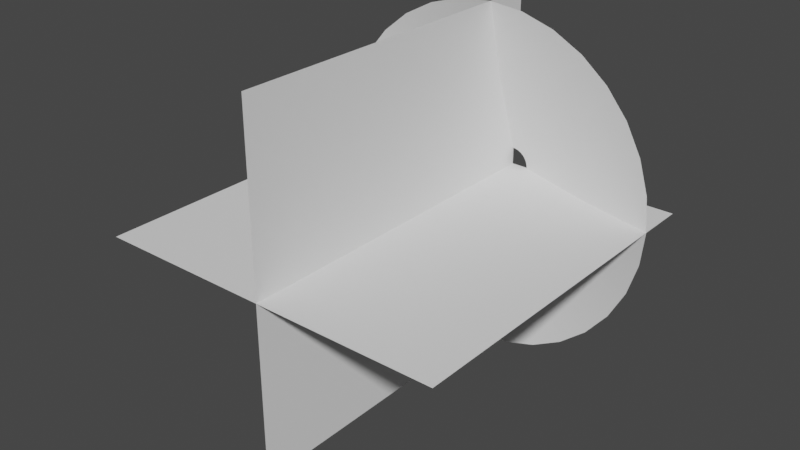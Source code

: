 # Source: Muzzle.blend  (saved by Blender 3.4.6; exported with 4.5.12 LTS)
import bpy
from mathutils import Matrix  # noqa: F401  (used for matrix-valued properties, if any)

bpy.ops.wm.read_factory_settings(use_empty=True)
scene = bpy.context.scene
scene.name = 'Scene'

# ---- collections
col_collection = bpy.data.collections.new('Collection'); scene.collection.children.link(col_collection)

# ---- world
world_world = bpy.data.worlds.new('World'); scene.world = world_world
world_world.use_nodes = True; world_world.node_tree.nodes.clear()
_N = world_world.node_tree.nodes; _L = world_world.node_tree.links
n0 = _N.new('ShaderNodeOutputWorld'); n0.name = 'World Output'; n0.location = (300, 300)
n1 = _N.new('ShaderNodeBackground'); n1.name = 'Background'; n1.location = (10, 300)
n1.inputs[0].default_value = (0.05088, 0.05088, 0.05088, 1.0)
_L.new(n1.outputs[0], n0.inputs[0])
n0.is_active_output = True
world_world.color = (0.05088, 0.05088, 0.05088)
world_world.use_sun_shadow = False
world_world.sun_shadow_jitter_overblur = 0.0

# ---- meshes
me_circle = bpy.data.meshes.new('Circle')
me_circle.from_pydata([(0.0, -0.2793, 1.0), (-0.1951, -0.2793, 0.9808), (-0.3827, -0.2793, 0.9239), (-0.5556, -0.2793, 0.8315), (-0.7071, -0.2793, 0.7071), (-0.8315, -0.2793, 0.5556), (-0.9239, -0.2793, 0.3827), (-0.9808, -0.2793, 0.1951), (-1.0, -0.2793, 2.109e-08), (-0.9808, -0.2793, -0.1951), (-0.9239, -0.2793, -0.3827), (-0.8315, -0.2793, -0.5556), (-0.7071, -0.2793, -0.7071), (-0.5556, -0.2793, -0.8315), (-0.3827, -0.2793, -0.9239), (-0.1951, -0.2793, -0.9808), (0.0, -0.2793, -1.0), (0.1951, -0.2793, -0.9808), (0.3827, -0.2793, -0.9239), (0.5556, -0.2793, -0.8315), (0.7071, -0.2793, -0.7071), (0.8315, -0.2793, -0.5556), (0.9239, -0.2793, -0.3827), (0.9808, -0.2793, -0.1951), (1.0, -0.2793, 2.109e-08), (0.9808, -0.2793, 0.1951), (0.9239, -0.2793, 0.3827), (0.8315, -0.2793, 0.5556), (0.7071, -0.2793, 0.7071), (0.5556, -0.2793, 0.8315), (0.3827, -0.2793, 0.9239), (0.1951, -0.2793, 0.9808), (-1.09e-08, -0.007822, 0.1), (-0.01951, -0.007822, 0.09808), (-0.03827, -0.007822, 0.09239), (-0.05556, -0.007822, 0.08315), (-0.07071, -0.007822, 0.07071), (-0.08315, -0.007822, 0.05556), (-0.09239, -0.007822, 0.03827), (-0.09808, -0.007822, 0.01951), (-0.1, -0.007822, 1.4e-08), (-0.09808, -0.007822, -0.01951), (-0.09239, -0.007822, -0.03827), (-0.08315, -0.007822, -0.05556), (-0.07071, -0.007822, -0.07071), (-0.05556, -0.007822, -0.08315), (-0.03827, -0.007822, -0.09239), (-0.01951, -0.007822, -0.09808), (-1.09e-08, -0.007822, -0.1), (0.01951, -0.007822, -0.09808), (0.03827, -0.007822, -0.09239), (0.05556, -0.007822, -0.08315), (0.07071, -0.007822, -0.07071), (0.08315, -0.007822, -0.05556), (0.09239, -0.007822, -0.03827), (0.09808, -0.007822, -0.01951), (0.1, -0.007822, 1.4e-08), (0.09808, -0.007822, 0.01951), (0.09239, -0.007822, 0.03827), (0.08315, -0.007822, 0.05556), (0.07071, -0.007822, 0.07071), (0.05556, -0.007822, 0.08315), (0.03827, -0.007822, 0.09239), (0.01951, -0.007822, 0.09808), (-0.3889, -0.1606, -0.3889), (-0.3056, -0.1606, -0.4573), (0.5081, -0.1606, 0.2105), (0.4573, -0.1606, 0.3056), (-0.2105, -0.1606, -0.5081), (-5.448e-09, -0.1606, 0.55), (-0.1073, -0.1606, 0.5394), (0.3889, -0.1606, 0.3889), (-0.1073, -0.1606, -0.5394), (-0.2105, -0.1606, 0.5081), (0.3056, -0.1606, 0.4573), (-5.448e-09, -0.1606, -0.55), (-0.3056, -0.1606, 0.4573), (0.2105, -0.1606, 0.5081), (0.1073, -0.1606, -0.5394), (-0.3889, -0.1606, 0.3889), (0.1073, -0.1606, 0.5394), (0.2105, -0.1606, -0.5081), (-0.4573, -0.1606, 0.3056), (0.3056, -0.1606, -0.4573), (-0.5081, -0.1606, 0.2105), (0.3889, -0.1606, -0.3889), (-0.5394, -0.1606, 0.1073), (0.4573, -0.1606, -0.3056), (-0.55, -0.1606, 1.883e-08), (0.5081, -0.1606, -0.2105), (-0.5394, -0.1606, -0.1073), (0.5394, -0.1606, -0.1073), (-0.5081, -0.1606, -0.2105), (0.55, -0.1606, 1.883e-08), (-0.4573, -0.1606, -0.3056), (0.5394, -0.1606, 0.1073)], [], [(65, 64, 44, 45), (67, 66, 58, 59), (68, 65, 45, 46), (70, 69, 32, 33), (71, 67, 59, 60), (72, 68, 46, 47), (73, 70, 33, 34), (74, 71, 60, 61), (75, 72, 47, 48), (76, 73, 34, 35), (77, 74, 61, 62), (78, 75, 48, 49), (79, 76, 35, 36), (80, 77, 62, 63), (81, 78, 49, 50), (82, 79, 36, 37), (69, 80, 63, 32), (83, 81, 50, 51), (84, 82, 37, 38), (85, 83, 51, 52), (86, 84, 38, 39), (87, 85, 52, 53), (88, 86, 39, 40), (89, 87, 53, 54), (90, 88, 40, 41), (91, 89, 54, 55), (92, 90, 41, 42), (93, 91, 55, 56), (94, 92, 42, 43), (95, 93, 56, 57), (64, 94, 43, 44), (66, 95, 57, 58), (26, 25, 95, 66), (12, 11, 94, 64), (25, 24, 93, 95), (11, 10, 92, 94), (24, 23, 91, 93), (10, 9, 90, 92), (23, 22, 89, 91), (9, 8, 88, 90), (22, 21, 87, 89), (8, 7, 86, 88), (21, 20, 85, 87), (7, 6, 84, 86), (20, 19, 83, 85), (6, 5, 82, 84), (19, 18, 81, 83), (0, 31, 80, 69), (5, 4, 79, 82), (18, 17, 78, 81), (31, 30, 77, 80), (4, 3, 76, 79), (17, 16, 75, 78), (30, 29, 74, 77), (3, 2, 73, 76), (16, 15, 72, 75), (29, 28, 71, 74), (2, 1, 70, 73), (15, 14, 68, 72), (28, 27, 67, 71), (1, 0, 69, 70), (14, 13, 65, 68), (27, 26, 66, 67), (13, 12, 64, 65)])
me_circle.polygons.foreach_set('use_smooth', [True] * 64)
_uv = me_circle.uv_layers.new(name='UVMap')
_uv.uv.foreach_set('vector', [0.875, 0.5, 0.9062, 0.5, 0.9062, 0.0, 0.875, 0.0, 0.4375, 0.5, 0.4688, 0.5, 0.4688, 0.0, 0.4375, 0.0, 0.8437, 0.5, 0.875, 0.5, 0.875, 0.0, 0.8437, 0.0, 0.25, 0.5, 0.2813, 0.5, 0.2813, 0.0, 0.25, 0.0, 0.4063, 0.5, 0.4375, 0.5, 0.4375, 0.0, 0.4063, 0.0, 0.8125, 0.5, 0.8437, 0.5, 0.8437, 0.0, 0.8125, 0.0, 0.2188, 0.5, 0.25, 0.5, 0.25, 0.0, 0.2188, 0.0, 0.375, 0.5, 0.4063, 0.5, 0.4063, 0.0, 0.375, 0.0, 0.7812, 0.5, 0.8125, 0.5, 0.8125, 0.0, 0.7812, 0.0, 0.1875, 0.5, 0.2188, 0.5, 0.2188, 0.0, 0.1875, 0.0, 0.3438, 0.5, 0.375, 0.5, 0.375, 0.0, 0.3438, 0.0, 0.75, 0.5, 0.7812, 0.5, 0.7812, 0.0, 0.75, 0.0, 0.1563, 0.5, 0.1875, 0.5, 0.1875, 0.0, 0.1563, 0.0, 0.3125, 0.5, 0.3438, 0.5, 0.3438, 0.0, 0.3125, 0.0, 0.7187, 0.5, 0.75, 0.5, 0.75, 0.0, 0.7187, 0.0, 0.125, 0.5, 0.1563, 0.5, 0.1563, 0.0, 0.125, 0.0, 0.2813, 0.5, 0.3125, 0.5, 0.3125, 0.0, 0.2813, 0.0, 0.6875, 0.5, 0.7187, 0.5, 0.7187, 0.0, 0.6875, 0.0, 0.09376, 0.5, 0.125, 0.5, 0.125, 0.0, 0.09376, 0.0, 0.6562, 0.5, 0.6875, 0.5, 0.6875, 0.0, 0.6562, 0.0, 0.06252, 0.5, 0.09376, 0.5, 0.09376, 0.0, 0.06252, 0.0, 0.625, 0.5, 0.6562, 0.5, 0.6562, 0.0, 0.625, 0.0, 0.03127, 0.5, 0.06252, 0.5, 0.06252, 0.0, 0.03127, 0.0, 0.5937, 0.5, 0.625, 0.5, 0.625, 0.0, 0.5937, 0.0, 1.764e-05, 0.5, 0.03127, 0.5, 0.03127, 0.0, 1.764e-05, 0.0, 0.5625, 0.5, 0.5937, 0.5, 0.5937, 0.0, 0.5625, 0.0, 0.9687, 0.5, 1.0, 0.5, 1.0, 0.0, 0.9687, 0.0, 0.5312, 0.5, 0.5625, 0.5, 0.5625, 0.0, 0.5312, 0.0, 0.9375, 0.5, 0.9687, 0.5, 0.9687, 0.0, 0.9375, 0.0, 0.5, 0.5, 0.5312, 0.5, 0.5312, 0.0, 0.5, 0.0, 0.9062, 0.5, 0.9375, 0.5, 0.9375, 0.0, 0.9062, 0.0, 0.4688, 0.5, 0.5, 0.5, 0.5, 0.0, 0.4688, 0.0, 0.4688, 1.0, 0.5, 1.0, 0.5, 0.5, 0.4688, 0.5, 0.9062, 1.0, 0.9375, 1.0, 0.9375, 0.5, 0.9062, 0.5, 0.5, 1.0, 0.5312, 1.0, 0.5312, 0.5, 0.5, 0.5, 0.9375, 1.0, 0.9687, 1.0, 0.9687, 0.5, 0.9375, 0.5, 0.5312, 1.0, 0.5625, 1.0, 0.5625, 0.5, 0.5312, 0.5, 0.9687, 1.0, 1.0, 1.0, 1.0, 0.5, 0.9687, 0.5, 0.5625, 1.0, 0.5937, 1.0, 0.5937, 0.5, 0.5625, 0.5, 1.764e-05, 1.0, 0.03127, 1.0, 0.03127, 0.5, 1.764e-05, 0.5, 0.5937, 1.0, 0.625, 1.0, 0.625, 0.5, 0.5937, 0.5, 0.03127, 1.0, 0.06252, 1.0, 0.06252, 0.5, 0.03127, 0.5, 0.625, 1.0, 0.6562, 1.0, 0.6562, 0.5, 0.625, 0.5, 0.06252, 1.0, 0.09376, 1.0, 0.09376, 0.5, 0.06252, 0.5, 0.6562, 1.0, 0.6875, 1.0, 0.6875, 0.5, 0.6562, 0.5, 0.09376, 1.0, 0.125, 1.0, 0.125, 0.5, 0.09376, 0.5, 0.6875, 1.0, 0.7187, 1.0, 0.7187, 0.5, 0.6875, 0.5, 0.2813, 1.0, 0.3125, 1.0, 0.3125, 0.5, 0.2813, 0.5, 0.125, 1.0, 0.1563, 1.0, 0.1563, 0.5, 0.125, 0.5, 0.7187, 1.0, 0.75, 1.0, 0.75, 0.5, 0.7187, 0.5, 0.3125, 1.0, 0.3438, 1.0, 0.3438, 0.5, 0.3125, 0.5, 0.1563, 1.0, 0.1875, 1.0, 0.1875, 0.5, 0.1563, 0.5, 0.75, 1.0, 0.7812, 1.0, 0.7812, 0.5, 0.75, 0.5, 0.3438, 1.0, 0.375, 1.0, 0.375, 0.5, 0.3438, 0.5, 0.1875, 1.0, 0.2188, 1.0, 0.2188, 0.5, 0.1875, 0.5, 0.7812, 1.0, 0.8125, 1.0, 0.8125, 0.5, 0.7812, 0.5, 0.375, 1.0, 0.4063, 1.0, 0.4063, 0.5, 0.375, 0.5, 0.2188, 1.0, 0.25, 1.0, 0.25, 0.5, 0.2188, 0.5, 0.8125, 1.0, 0.8437, 1.0, 0.8437, 0.5, 0.8125, 0.5, 0.4063, 1.0, 0.4375, 1.0, 0.4375, 0.5, 0.4063, 0.5, 0.25, 1.0, 0.2813, 1.0, 0.2813, 0.5, 0.25, 0.5, 0.8437, 1.0, 0.875, 1.0, 0.875, 0.5, 0.8437, 0.5, 0.4375, 1.0, 0.4688, 1.0, 0.4688, 0.5, 0.4375, 0.5, 0.875, 1.0, 0.9062, 1.0, 0.9062, 0.5, 0.875, 0.5])
me_circle.update()
me_muzzleplanes = bpy.data.meshes.new('MuzzlePlanes')
me_muzzleplanes.from_pydata([(1.0, -1.788e-07, 0.0), (-1.0, 0.0, 0.0), (1.0, -2.0, 0.0), (-1.0, -2.0, 0.0), (1.51e-07, -2.0, -1.0), (2.842e-14, -2.0, 1.0), (-1.51e-07, 0.0, -1.0), (-3.02e-07, -2.384e-07, 1.0)], [], [(0, 1, 3, 2), (4, 5, 7, 6)])
_uv = me_muzzleplanes.uv_layers.new(name='UVMap')
_uv.uv.foreach_set('vector', [0.0, 8.941e-08, 1.0, 1.192e-07, 1.0, 1.0, -1.788e-07, 1.0, 1.0, 1.0, 0.0, 1.0, 7.55e-08, 0.0, 1.0, 0.0])
me_muzzleplanes.update()

# ---- objects
ob_conemuzzle = bpy.data.objects.new('ConeMuzzle', me_circle)
ob_muzzleplanes = bpy.data.objects.new('MuzzlePlanes', me_muzzleplanes)

# ---- transforms, parenting, visibility, modifiers, constraints
ob_conemuzzle.location = (7.55e-08, 0.0, 0.0)
ob_muzzleplanes.location = (0.0, 0.0, 0.0)

# ---- collection membership
col_collection.objects.link(ob_conemuzzle)
col_collection.objects.link(ob_muzzleplanes)

# ---- scene / render settings (as saved in the file)
scene.frame_start = 1; scene.frame_end = 250; scene.frame_set(0)
scene.render.engine = 'BLENDER_EEVEE_NEXT'
scene.cycles.sampling_pattern = 'TABULATED_SOBOL'
scene.cycles.use_light_tree = False
scene.view_settings.view_transform = 'Filmic'
bpy.context.view_layer.update()

# ---- added for rendering (the .blend has no active camera and no usable light): camera, sun
cam_auto = bpy.data.cameras.new('AutoCamera')
cam_auto.lens = 50.0
cam_auto.sensor_width = 36.0
cam_auto.clip_end = 1000.0
ob_auto_camera = bpy.data.objects.new('AutoCamera', cam_auto)
scene.collection.objects.link(ob_auto_camera)
ob_auto_camera.location = (3.20507, -4.84609, 2.56406)
ob_auto_camera.rotation_euler = (1.09748, -7.21219e-08, 0.694738)
scene.camera = ob_auto_camera
light_auto_sun = bpy.data.lights.new('AutoSun', 'SUN')
light_auto_sun.energy = 3.0
light_auto_sun.angle = 0.0523599
ob_auto_sun = bpy.data.objects.new('AutoSun', light_auto_sun)
scene.collection.objects.link(ob_auto_sun)
ob_auto_sun.rotation_euler = (0.872665, 0.174533, 0.523599)
bpy.context.view_layer.update()
